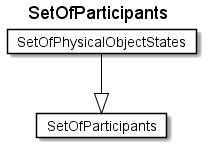

The diagram above was rendered by PlantUML. Its source (embedded in the PNG):
@startuml
Title SetOfParticipants 

Card SetOfParticipants #fff [
SetOfParticipants
]
Card SetOfPhysicalObjectStates #fff [
SetOfPhysicalObjectStates
]
SetOfPhysicalObjectStates --|> SetOfParticipants  #000 
@enduml